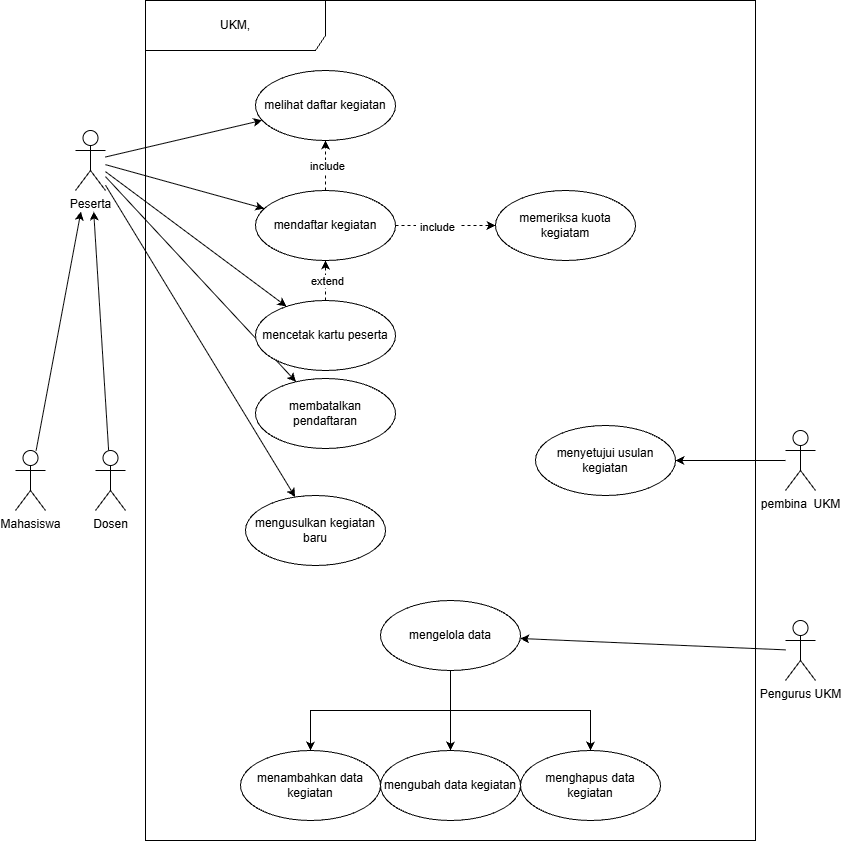

The diagram above was exported from draw.io. Its source (the exported page's mxGraphModel, read from the mxfile embedded in the PNG):
<mxGraphModel dx="1246" dy="674" grid="1" gridSize="10" guides="1" tooltips="1" connect="1" arrows="1" fold="1" page="1" pageScale="1" pageWidth="850" pageHeight="1100" math="0" shadow="0">
  <root>
    <mxCell id="0" />
    <mxCell id="1" parent="0" />
    <mxCell id="c-oueXG7O8FiZ0rKfDoD-28" edge="1" parent="1" source="c-oueXG7O8FiZ0rKfDoD-3" style="rounded=0;orthogonalLoop=1;jettySize=auto;html=1;defaultLabelBackgroundColor=page;labelPadding=0 4;" target="c-oueXG7O8FiZ0rKfDoD-12" value="">
      <mxGeometry relative="1" as="geometry" />
    </mxCell>
    <mxCell id="c-oueXG7O8FiZ0rKfDoD-3" parent="1" style="shape=umlActor;verticalLabelPosition=bottom;verticalAlign=top;html=1;outlineConnect=0;labelPerimeter=1;" value="Mahasiswa" vertex="1">
      <mxGeometry height="60" width="30" x="20" y="470" as="geometry" />
    </mxCell>
    <mxCell id="c-oueXG7O8FiZ0rKfDoD-29" edge="1" parent="1" source="c-oueXG7O8FiZ0rKfDoD-4" style="rounded=0;orthogonalLoop=1;jettySize=auto;html=1;defaultLabelBackgroundColor=page;labelPadding=0 4;" target="c-oueXG7O8FiZ0rKfDoD-12" value="">
      <mxGeometry relative="1" as="geometry" />
    </mxCell>
    <mxCell id="c-oueXG7O8FiZ0rKfDoD-4" parent="1" style="shape=umlActor;verticalLabelPosition=bottom;verticalAlign=top;html=1;outlineConnect=0;labelPerimeter=1;" value="Dosen&lt;div&gt;&lt;br&gt;&lt;/div&gt;" vertex="1">
      <mxGeometry height="60" width="30" x="100" y="470" as="geometry" />
    </mxCell>
    <mxCell id="c-oueXG7O8FiZ0rKfDoD-9" parent="1" style="shape=umlFrame;whiteSpace=wrap;html=1;pointerEvents=0;width=180;height=50;" value="UKM," vertex="1">
      <mxGeometry height="840" width="610" x="150" y="20" as="geometry" />
    </mxCell>
    <mxCell id="c-oueXG7O8FiZ0rKfDoD-17" edge="1" parent="1" source="c-oueXG7O8FiZ0rKfDoD-12" style="rounded=0;orthogonalLoop=1;jettySize=auto;html=1;defaultLabelBackgroundColor=page;labelPadding=0 4;" target="c-oueXG7O8FiZ0rKfDoD-14" value="">
      <mxGeometry relative="1" x="0.0008" as="geometry" />
    </mxCell>
    <mxCell id="c-oueXG7O8FiZ0rKfDoD-19" edge="1" parent="1" source="c-oueXG7O8FiZ0rKfDoD-12" style="rounded=0;orthogonalLoop=1;jettySize=auto;html=1;defaultLabelBackgroundColor=page;labelPadding=0 4;" target="c-oueXG7O8FiZ0rKfDoD-13" value="">
      <mxGeometry relative="1" as="geometry" />
    </mxCell>
    <mxCell id="c-oueXG7O8FiZ0rKfDoD-20" edge="1" parent="1" source="c-oueXG7O8FiZ0rKfDoD-12" style="rounded=0;orthogonalLoop=1;jettySize=auto;html=1;defaultLabelBackgroundColor=page;labelPadding=0 4;" target="c-oueXG7O8FiZ0rKfDoD-15" value="">
      <mxGeometry relative="1" as="geometry" />
    </mxCell>
    <mxCell id="c-oueXG7O8FiZ0rKfDoD-23" edge="1" parent="1" source="c-oueXG7O8FiZ0rKfDoD-12" style="rounded=0;orthogonalLoop=1;jettySize=auto;html=1;defaultLabelBackgroundColor=page;labelPadding=0 4;" target="c-oueXG7O8FiZ0rKfDoD-22" value="">
      <mxGeometry relative="1" as="geometry" />
    </mxCell>
    <mxCell id="c-oueXG7O8FiZ0rKfDoD-25" edge="1" parent="1" source="c-oueXG7O8FiZ0rKfDoD-12" style="rounded=0;orthogonalLoop=1;jettySize=auto;html=1;defaultLabelBackgroundColor=page;labelPadding=0 4;" target="c-oueXG7O8FiZ0rKfDoD-24" value="">
      <mxGeometry relative="1" as="geometry" />
    </mxCell>
    <mxCell id="c-oueXG7O8FiZ0rKfDoD-12" parent="1" style="shape=umlActor;verticalLabelPosition=bottom;verticalAlign=top;html=1;labelPerimeter=1;" value="Peserta" vertex="1">
      <mxGeometry height="60" width="30" x="80" y="150" as="geometry" />
    </mxCell>
    <mxCell id="c-oueXG7O8FiZ0rKfDoD-13" parent="1" style="ellipse;whiteSpace=wrap;html=1;" value="melihat daftar kegiatan" vertex="1">
      <mxGeometry height="70" width="140" x="260" y="90" as="geometry" />
    </mxCell>
    <mxCell id="c-oueXG7O8FiZ0rKfDoD-36" edge="1" parent="1" source="c-oueXG7O8FiZ0rKfDoD-14" style="rounded=0;orthogonalLoop=1;jettySize=auto;html=1;defaultLabelBackgroundColor=page;labelPadding=0 4;dashed=1;" target="c-oueXG7O8FiZ0rKfDoD-30" value="">
      <mxGeometry relative="1" as="geometry" />
    </mxCell>
    <mxCell id="c-oueXG7O8FiZ0rKfDoD-37" connectable="0" parent="c-oueXG7O8FiZ0rKfDoD-36" style="edgeLabel;html=1;align=center;verticalAlign=middle;resizable=0;points=[];inheritText=1;defaultLabelBackgroundColor=page;labelPadding=0 4;" value="include" vertex="1">
      <mxGeometry relative="1" x="-0.1778" y="-1" as="geometry">
        <mxPoint as="offset" />
      </mxGeometry>
    </mxCell>
    <mxCell id="c-oueXG7O8FiZ0rKfDoD-14" parent="1" style="ellipse;whiteSpace=wrap;html=1;" value="mendaftar kegiatan" vertex="1">
      <mxGeometry height="70" width="140" x="260" y="210" as="geometry" />
    </mxCell>
    <mxCell id="c-oueXG7O8FiZ0rKfDoD-33" edge="1" parent="1" source="c-oueXG7O8FiZ0rKfDoD-15" style="edgeStyle=orthogonalEdgeStyle;rounded=0;orthogonalLoop=1;jettySize=auto;html=1;defaultLabelBackgroundColor=page;labelPadding=0 4;dashed=1;" target="c-oueXG7O8FiZ0rKfDoD-14" value="">
      <mxGeometry relative="1" as="geometry" />
    </mxCell>
    <mxCell id="c-oueXG7O8FiZ0rKfDoD-35" connectable="0" parent="c-oueXG7O8FiZ0rKfDoD-33" style="edgeLabel;html=1;align=center;verticalAlign=middle;resizable=0;points=[];inheritText=1;defaultLabelBackgroundColor=page;labelPadding=0 4;" value="extend" vertex="1">
      <mxGeometry relative="1" x="-0.012" y="-1" as="geometry">
        <mxPoint as="offset" />
      </mxGeometry>
    </mxCell>
    <mxCell id="c-oueXG7O8FiZ0rKfDoD-15" parent="1" style="ellipse;whiteSpace=wrap;html=1;" value="mencetak kartu peserta" vertex="1">
      <mxGeometry height="70" width="140" x="260" y="320" as="geometry" />
    </mxCell>
    <mxCell id="c-oueXG7O8FiZ0rKfDoD-22" parent="1" style="ellipse;whiteSpace=wrap;html=1;" value="membatalkan pendaftaran" vertex="1">
      <mxGeometry height="70" width="140" x="260" y="398" as="geometry" />
    </mxCell>
    <mxCell id="c-oueXG7O8FiZ0rKfDoD-24" parent="1" style="ellipse;whiteSpace=wrap;html=1;" value="mengusulkan kegiatan baru" vertex="1">
      <mxGeometry height="70" width="140" x="250" y="515" as="geometry" />
    </mxCell>
    <mxCell id="c-oueXG7O8FiZ0rKfDoD-30" parent="1" style="ellipse;whiteSpace=wrap;html=1;" value="memeriksa kuota kegiatam" vertex="1">
      <mxGeometry height="70" width="140" x="500" y="210" as="geometry" />
    </mxCell>
    <mxCell id="c-oueXG7O8FiZ0rKfDoD-32" edge="1" parent="1" source="c-oueXG7O8FiZ0rKfDoD-14" style="endArrow=classic;html=1;rounded=0;defaultLabelBackgroundColor=page;labelPadding=0 4;dashed=1;exitX=0.5;exitY=0;exitDx=0;exitDy=0;" target="c-oueXG7O8FiZ0rKfDoD-13" value="">
      <mxGeometry height="50" relative="1" width="50" as="geometry">
        <mxPoint x="320" y="210" as="sourcePoint" />
        <mxPoint x="370" y="160" as="targetPoint" />
      </mxGeometry>
    </mxCell>
    <mxCell id="c-oueXG7O8FiZ0rKfDoD-34" connectable="0" parent="c-oueXG7O8FiZ0rKfDoD-32" style="edgeLabel;html=1;align=center;verticalAlign=middle;resizable=0;points=[];inheritText=1;defaultLabelBackgroundColor=page;labelPadding=0 4;" value="include" vertex="1">
      <mxGeometry relative="1" x="0.0169" y="-1" as="geometry">
        <mxPoint as="offset" />
      </mxGeometry>
    </mxCell>
    <mxCell id="c-oueXG7O8FiZ0rKfDoD-40" edge="1" parent="1" source="c-oueXG7O8FiZ0rKfDoD-38" style="rounded=0;orthogonalLoop=1;jettySize=auto;html=1;defaultLabelBackgroundColor=page;labelPadding=0 4;" target="c-oueXG7O8FiZ0rKfDoD-39" value="">
      <mxGeometry relative="1" as="geometry" />
    </mxCell>
    <mxCell id="c-oueXG7O8FiZ0rKfDoD-38" parent="1" style="shape=umlActor;verticalLabelPosition=bottom;verticalAlign=top;html=1;outlineConnect=0;labelPerimeter=1;" value="pembina&amp;nbsp; UKM" vertex="1">
      <mxGeometry height="60" width="30" x="790" y="450" as="geometry" />
    </mxCell>
    <mxCell id="c-oueXG7O8FiZ0rKfDoD-39" parent="1" style="ellipse;whiteSpace=wrap;html=1;" value="menyetujui usulan kegiatan" vertex="1">
      <mxGeometry height="70" width="140" x="540" y="445" as="geometry" />
    </mxCell>
    <mxCell id="c-oueXG7O8FiZ0rKfDoD-45" edge="1" parent="1" source="c-oueXG7O8FiZ0rKfDoD-41" style="rounded=0;orthogonalLoop=1;jettySize=auto;html=1;defaultLabelBackgroundColor=page;labelPadding=0 4;" target="c-oueXG7O8FiZ0rKfDoD-42" value="">
      <mxGeometry relative="1" as="geometry" />
    </mxCell>
    <mxCell id="c-oueXG7O8FiZ0rKfDoD-41" parent="1" style="shape=umlActor;verticalLabelPosition=bottom;verticalAlign=top;html=1;outlineConnect=0;labelPerimeter=1;" value="Pengurus UKM" vertex="1">
      <mxGeometry height="60" width="30" x="790" y="640" as="geometry" />
    </mxCell>
    <mxCell id="c-oueXG7O8FiZ0rKfDoD-51" edge="1" parent="1" source="c-oueXG7O8FiZ0rKfDoD-42" style="edgeStyle=orthogonalEdgeStyle;rounded=0;orthogonalLoop=1;jettySize=auto;html=1;defaultLabelBackgroundColor=page;labelPadding=0 4;" target="c-oueXG7O8FiZ0rKfDoD-47" value="">
      <mxGeometry relative="1" as="geometry" />
    </mxCell>
    <mxCell id="c-oueXG7O8FiZ0rKfDoD-53" edge="1" parent="1" source="c-oueXG7O8FiZ0rKfDoD-42" style="edgeStyle=orthogonalEdgeStyle;rounded=0;orthogonalLoop=1;jettySize=auto;html=1;defaultLabelBackgroundColor=page;labelPadding=0 4;" target="c-oueXG7O8FiZ0rKfDoD-46" value="">
      <mxGeometry relative="1" as="geometry" />
    </mxCell>
    <mxCell id="c-oueXG7O8FiZ0rKfDoD-54" edge="1" parent="1" source="c-oueXG7O8FiZ0rKfDoD-42" style="edgeStyle=orthogonalEdgeStyle;rounded=0;orthogonalLoop=1;jettySize=auto;html=1;defaultLabelBackgroundColor=page;labelPadding=0 4;" target="c-oueXG7O8FiZ0rKfDoD-48" value="">
      <mxGeometry relative="1" as="geometry" />
    </mxCell>
    <mxCell id="c-oueXG7O8FiZ0rKfDoD-42" parent="1" style="ellipse;whiteSpace=wrap;html=1;" value="mengelola data" vertex="1">
      <mxGeometry height="70" width="140" x="385" y="620" as="geometry" />
    </mxCell>
    <mxCell id="c-oueXG7O8FiZ0rKfDoD-46" parent="1" style="ellipse;whiteSpace=wrap;html=1;" value="menambahkan data kegiatan" vertex="1">
      <mxGeometry height="70" width="140" x="245" y="770" as="geometry" />
    </mxCell>
    <mxCell id="c-oueXG7O8FiZ0rKfDoD-47" parent="1" style="ellipse;whiteSpace=wrap;html=1;" value="mengubah data kegiatan" vertex="1">
      <mxGeometry height="70" width="140" x="385" y="770" as="geometry" />
    </mxCell>
    <mxCell id="c-oueXG7O8FiZ0rKfDoD-48" parent="1" style="ellipse;whiteSpace=wrap;html=1;" value="menghapus data kegiatan" vertex="1">
      <mxGeometry height="70" width="140" x="525" y="770" as="geometry" />
    </mxCell>
  </root>
</mxGraphModel>